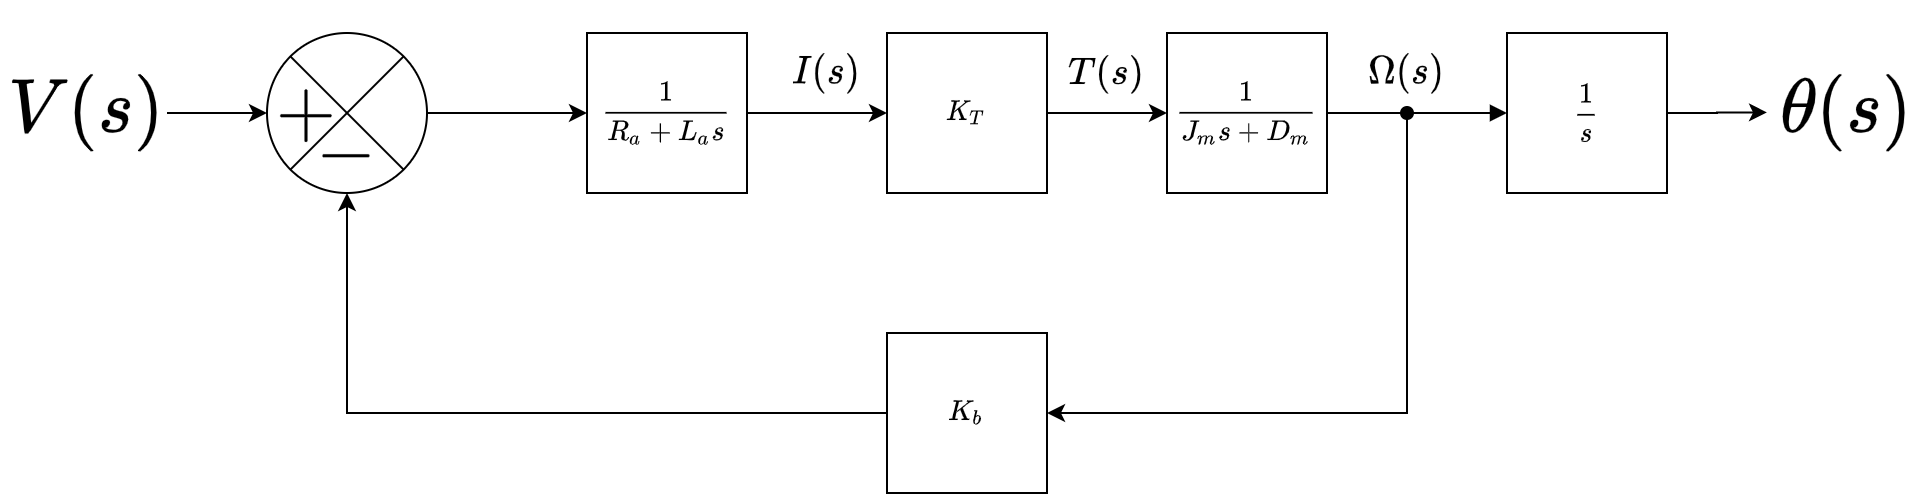

The diagram above was exported from draw.io. Its source (the exported page's mxGraphModel, read from the mxfile embedded in the PNG):
<mxGraphModel dx="1422" dy="772" grid="1" gridSize="10" guides="1" tooltips="1" connect="1" arrows="1" fold="1" page="1" pageScale="1" pageWidth="827" pageHeight="1169" math="1" shadow="0">
  <root>
    <mxCell id="0" />
    <mxCell id="1" parent="0" />
    <mxCell id="2" style="edgeStyle=orthogonalEdgeStyle;rounded=0;orthogonalLoop=1;jettySize=auto;html=1;exitX=1;exitY=0.5;exitDx=0;exitDy=0;" edge="1" source="3" target="5" parent="1">
      <mxGeometry relative="1" as="geometry" />
    </mxCell>
    <mxCell id="3" value="&lt;br&gt;&lt;br&gt;&lt;br&gt;" style="shape=sumEllipse;perimeter=ellipsePerimeter;whiteSpace=wrap;html=1;backgroundOutline=1;gradientColor=none;" vertex="1" parent="1">
      <mxGeometry x="470" y="469" width="80" height="80" as="geometry" />
    </mxCell>
    <mxCell id="4" style="edgeStyle=orthogonalEdgeStyle;rounded=0;orthogonalLoop=1;jettySize=auto;html=1;exitX=1;exitY=0.5;exitDx=0;exitDy=0;" edge="1" source="5" target="7" parent="1">
      <mxGeometry relative="1" as="geometry" />
    </mxCell>
    <mxCell id="5" value="$$\frac{1}{R_{a} + L_{a}s}$$" style="whiteSpace=wrap;html=1;aspect=fixed;" vertex="1" parent="1">
      <mxGeometry x="630" y="469" width="80" height="80" as="geometry" />
    </mxCell>
    <mxCell id="6" style="edgeStyle=orthogonalEdgeStyle;rounded=0;orthogonalLoop=1;jettySize=auto;html=1;exitX=1;exitY=0.5;exitDx=0;exitDy=0;entryX=0;entryY=0.5;entryDx=0;entryDy=0;" edge="1" source="7" target="10" parent="1">
      <mxGeometry relative="1" as="geometry" />
    </mxCell>
    <mxCell id="7" value="$$K_T$$" style="whiteSpace=wrap;html=1;aspect=fixed;" vertex="1" parent="1">
      <mxGeometry x="780" y="469" width="80" height="80" as="geometry" />
    </mxCell>
    <mxCell id="8" style="edgeStyle=orthogonalEdgeStyle;rounded=0;orthogonalLoop=1;jettySize=auto;html=1;exitX=1;exitY=0.5;exitDx=0;exitDy=0;endArrow=oval;endFill=1;" edge="1" source="10" parent="1">
      <mxGeometry relative="1" as="geometry">
        <mxPoint x="1040" y="509" as="targetPoint" />
        <Array as="points">
          <mxPoint x="1000" y="509" />
        </Array>
      </mxGeometry>
    </mxCell>
    <mxCell id="9" style="edgeStyle=orthogonalEdgeStyle;rounded=0;orthogonalLoop=1;jettySize=auto;html=1;exitX=1;exitY=0.5;exitDx=0;exitDy=0;entryX=0;entryY=0.5;entryDx=0;entryDy=0;startArrow=none;startFill=0;endArrow=block;endFill=1;" edge="1" source="10" target="12" parent="1">
      <mxGeometry relative="1" as="geometry" />
    </mxCell>
    <mxCell id="10" value="&lt;span&gt;$$\frac{1}{J_{m}s + D_{m}}$$&lt;/span&gt;" style="whiteSpace=wrap;html=1;aspect=fixed;" vertex="1" parent="1">
      <mxGeometry x="920" y="469" width="80" height="80" as="geometry" />
    </mxCell>
    <mxCell id="11" style="edgeStyle=orthogonalEdgeStyle;rounded=0;orthogonalLoop=1;jettySize=auto;html=1;exitX=1;exitY=0.5;exitDx=0;exitDy=0;startArrow=none;startFill=0;endArrow=classic;endFill=1;" edge="1" source="12" parent="1">
      <mxGeometry relative="1" as="geometry">
        <mxPoint x="1220" y="508.7241379310344" as="targetPoint" />
      </mxGeometry>
    </mxCell>
    <mxCell id="12" value="$$\frac{1}{s}$$" style="whiteSpace=wrap;html=1;aspect=fixed;" vertex="1" parent="1">
      <mxGeometry x="1090" y="469" width="80" height="80" as="geometry" />
    </mxCell>
    <mxCell id="13" style="edgeStyle=orthogonalEdgeStyle;rounded=0;orthogonalLoop=1;jettySize=auto;html=1;exitX=1;exitY=0.5;exitDx=0;exitDy=0;startArrow=classic;startFill=1;endArrow=none;endFill=0;" edge="1" source="15" parent="1">
      <mxGeometry relative="1" as="geometry">
        <mxPoint x="1040" y="509" as="targetPoint" />
      </mxGeometry>
    </mxCell>
    <mxCell id="14" style="edgeStyle=orthogonalEdgeStyle;rounded=0;orthogonalLoop=1;jettySize=auto;html=1;exitX=0;exitY=0.5;exitDx=0;exitDy=0;entryX=0.5;entryY=1;entryDx=0;entryDy=0;startArrow=none;startFill=0;endArrow=classic;endFill=1;" edge="1" source="15" target="3" parent="1">
      <mxGeometry relative="1" as="geometry" />
    </mxCell>
    <mxCell id="15" value="$$K_b$$" style="whiteSpace=wrap;html=1;aspect=fixed;" vertex="1" parent="1">
      <mxGeometry x="780" y="619" width="80" height="80" as="geometry" />
    </mxCell>
    <mxCell id="16" value="&lt;font style=&quot;font-size: 32px&quot;&gt;$$-$$&lt;/font&gt;" style="text;html=1;strokeColor=none;fillColor=none;align=center;verticalAlign=middle;whiteSpace=wrap;rounded=0;" vertex="1" parent="1">
      <mxGeometry x="490" y="519" width="40" height="20" as="geometry" />
    </mxCell>
    <mxCell id="17" value="&lt;font style=&quot;font-size: 32px&quot;&gt;$$+$$&lt;/font&gt;" style="text;html=1;strokeColor=none;fillColor=none;align=center;verticalAlign=middle;whiteSpace=wrap;rounded=0;" vertex="1" parent="1">
      <mxGeometry x="470" y="499" width="40" height="20" as="geometry" />
    </mxCell>
    <mxCell id="18" style="edgeStyle=orthogonalEdgeStyle;rounded=0;orthogonalLoop=1;jettySize=auto;html=1;entryX=0;entryY=0.5;entryDx=0;entryDy=0;startArrow=none;startFill=0;endArrow=classic;endFill=1;" edge="1" target="17" parent="1">
      <mxGeometry relative="1" as="geometry">
        <mxPoint x="420" y="509" as="sourcePoint" />
      </mxGeometry>
    </mxCell>
    <mxCell id="19" value="&lt;b&gt;&lt;font style=&quot;font-size: 32px&quot;&gt;&lt;i&gt;$$V(s)$$&lt;/i&gt;&lt;/font&gt;&lt;/b&gt;" style="text;html=1;strokeColor=none;fillColor=none;align=center;verticalAlign=middle;whiteSpace=wrap;rounded=0;" vertex="1" parent="1">
      <mxGeometry x="360" y="499" width="40" height="20" as="geometry" />
    </mxCell>
    <mxCell id="20" value="&lt;font&gt;&lt;i&gt;&lt;span style=&quot;font-size: 32px&quot;&gt;&lt;b&gt;$$\theta(s)$$&lt;/b&gt;&lt;/span&gt;&lt;/i&gt;&lt;/font&gt;" style="text;html=1;strokeColor=none;fillColor=none;align=center;verticalAlign=middle;whiteSpace=wrap;rounded=0;" vertex="1" parent="1">
      <mxGeometry x="1240" y="499" width="40" height="20" as="geometry" />
    </mxCell>
    <mxCell id="21" value="&lt;b&gt;&lt;font size=&quot;1&quot;&gt;&lt;i style=&quot;font-size: 16px&quot;&gt;$$I(s)$$&lt;/i&gt;&lt;/font&gt;&lt;/b&gt;" style="text;html=1;strokeColor=none;fillColor=none;align=center;verticalAlign=middle;whiteSpace=wrap;rounded=0;" vertex="1" parent="1">
      <mxGeometry x="730" y="479" width="40" height="20" as="geometry" />
    </mxCell>
    <mxCell id="22" value="&lt;b&gt;&lt;font size=&quot;1&quot;&gt;&lt;i style=&quot;font-size: 16px&quot;&gt;$$T(s)$$&lt;br&gt;&lt;/i&gt;&lt;/font&gt;&lt;/b&gt;" style="text;html=1;strokeColor=none;fillColor=none;align=center;verticalAlign=middle;whiteSpace=wrap;rounded=0;" vertex="1" parent="1">
      <mxGeometry x="870" y="489" width="40" height="20" as="geometry" />
    </mxCell>
    <mxCell id="23" value="&lt;font&gt;&lt;i&gt;&lt;span style=&quot;font-size: 16px&quot;&gt;&lt;b&gt;$$\Omega(s)$$&lt;/b&gt;&lt;/span&gt;&lt;/i&gt;&lt;/font&gt;" style="text;html=1;strokeColor=none;fillColor=none;align=center;verticalAlign=middle;whiteSpace=wrap;rounded=0;" vertex="1" parent="1">
      <mxGeometry x="1020" y="479" width="40" height="20" as="geometry" />
    </mxCell>
  </root>
</mxGraphModel>